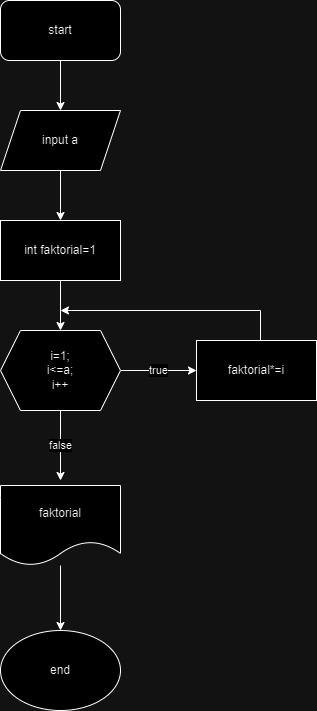

The diagram above was exported from draw.io. Its source (the exported page's mxGraphModel, read from the mxfile embedded in the PNG):
<mxGraphModel dx="1050" dy="557" grid="1" gridSize="10" guides="1" tooltips="1" connect="1" arrows="1" fold="1" page="1" pageScale="1" pageWidth="827" pageHeight="1169" math="0" shadow="0">
  <root>
    <mxCell id="WIyWlLk6GJQsqaUBKTNV-0" />
    <mxCell id="WIyWlLk6GJQsqaUBKTNV-1" parent="WIyWlLk6GJQsqaUBKTNV-0" />
    <mxCell id="58D04UHCXaerH_Nr8l43-2" value="" style="edgeStyle=orthogonalEdgeStyle;rounded=0;orthogonalLoop=1;jettySize=auto;html=1;" edge="1" parent="WIyWlLk6GJQsqaUBKTNV-1" source="58D04UHCXaerH_Nr8l43-0" target="58D04UHCXaerH_Nr8l43-1">
      <mxGeometry relative="1" as="geometry" />
    </mxCell>
    <mxCell id="58D04UHCXaerH_Nr8l43-0" value="start" style="rounded=1;whiteSpace=wrap;html=1;" vertex="1" parent="WIyWlLk6GJQsqaUBKTNV-1">
      <mxGeometry x="354" y="60" width="120" height="60" as="geometry" />
    </mxCell>
    <mxCell id="58D04UHCXaerH_Nr8l43-4" value="" style="edgeStyle=orthogonalEdgeStyle;rounded=0;orthogonalLoop=1;jettySize=auto;html=1;" edge="1" parent="WIyWlLk6GJQsqaUBKTNV-1" source="58D04UHCXaerH_Nr8l43-1" target="58D04UHCXaerH_Nr8l43-3">
      <mxGeometry relative="1" as="geometry" />
    </mxCell>
    <mxCell id="58D04UHCXaerH_Nr8l43-1" value="input a" style="shape=parallelogram;perimeter=parallelogramPerimeter;whiteSpace=wrap;html=1;fixedSize=1;" vertex="1" parent="WIyWlLk6GJQsqaUBKTNV-1">
      <mxGeometry x="354" y="170" width="120" height="60" as="geometry" />
    </mxCell>
    <mxCell id="58D04UHCXaerH_Nr8l43-6" value="" style="edgeStyle=orthogonalEdgeStyle;rounded=0;orthogonalLoop=1;jettySize=auto;html=1;" edge="1" parent="WIyWlLk6GJQsqaUBKTNV-1" source="58D04UHCXaerH_Nr8l43-3" target="58D04UHCXaerH_Nr8l43-5">
      <mxGeometry relative="1" as="geometry" />
    </mxCell>
    <mxCell id="58D04UHCXaerH_Nr8l43-3" value="int faktorial=1" style="rounded=0;whiteSpace=wrap;html=1;" vertex="1" parent="WIyWlLk6GJQsqaUBKTNV-1">
      <mxGeometry x="354" y="280" width="120" height="60" as="geometry" />
    </mxCell>
    <mxCell id="58D04UHCXaerH_Nr8l43-8" value="true" style="edgeStyle=orthogonalEdgeStyle;rounded=0;orthogonalLoop=1;jettySize=auto;html=1;" edge="1" parent="WIyWlLk6GJQsqaUBKTNV-1" source="58D04UHCXaerH_Nr8l43-5" target="58D04UHCXaerH_Nr8l43-7">
      <mxGeometry relative="1" as="geometry" />
    </mxCell>
    <mxCell id="58D04UHCXaerH_Nr8l43-11" value="false" style="edgeStyle=orthogonalEdgeStyle;rounded=0;orthogonalLoop=1;jettySize=auto;html=1;" edge="1" parent="WIyWlLk6GJQsqaUBKTNV-1" source="58D04UHCXaerH_Nr8l43-5">
      <mxGeometry relative="1" as="geometry">
        <mxPoint x="414" y="540" as="targetPoint" />
      </mxGeometry>
    </mxCell>
    <mxCell id="58D04UHCXaerH_Nr8l43-5" value="i=1;&lt;div&gt;i&amp;lt;=a;&lt;/div&gt;&lt;div&gt;i++&lt;/div&gt;" style="shape=hexagon;perimeter=hexagonPerimeter2;whiteSpace=wrap;html=1;fixedSize=1;" vertex="1" parent="WIyWlLk6GJQsqaUBKTNV-1">
      <mxGeometry x="354" y="390" width="120" height="80" as="geometry" />
    </mxCell>
    <mxCell id="58D04UHCXaerH_Nr8l43-9" style="edgeStyle=orthogonalEdgeStyle;rounded=0;orthogonalLoop=1;jettySize=auto;html=1;" edge="1" parent="WIyWlLk6GJQsqaUBKTNV-1">
      <mxGeometry relative="1" as="geometry">
        <mxPoint x="414" y="370" as="targetPoint" />
        <mxPoint x="614" y="400" as="sourcePoint" />
        <Array as="points">
          <mxPoint x="614" y="370" />
        </Array>
      </mxGeometry>
    </mxCell>
    <mxCell id="58D04UHCXaerH_Nr8l43-7" value="faktorial*=i" style="whiteSpace=wrap;html=1;" vertex="1" parent="WIyWlLk6GJQsqaUBKTNV-1">
      <mxGeometry x="550" y="400" width="120" height="60" as="geometry" />
    </mxCell>
    <mxCell id="58D04UHCXaerH_Nr8l43-14" value="" style="edgeStyle=orthogonalEdgeStyle;rounded=0;orthogonalLoop=1;jettySize=auto;html=1;" edge="1" parent="WIyWlLk6GJQsqaUBKTNV-1" source="58D04UHCXaerH_Nr8l43-12" target="58D04UHCXaerH_Nr8l43-13">
      <mxGeometry relative="1" as="geometry" />
    </mxCell>
    <mxCell id="58D04UHCXaerH_Nr8l43-12" value="faktorial" style="shape=document;whiteSpace=wrap;html=1;boundedLbl=1;" vertex="1" parent="WIyWlLk6GJQsqaUBKTNV-1">
      <mxGeometry x="354" y="545" width="120" height="80" as="geometry" />
    </mxCell>
    <mxCell id="58D04UHCXaerH_Nr8l43-13" value="end" style="ellipse;whiteSpace=wrap;html=1;" vertex="1" parent="WIyWlLk6GJQsqaUBKTNV-1">
      <mxGeometry x="354" y="690" width="120" height="80" as="geometry" />
    </mxCell>
  </root>
</mxGraphModel>